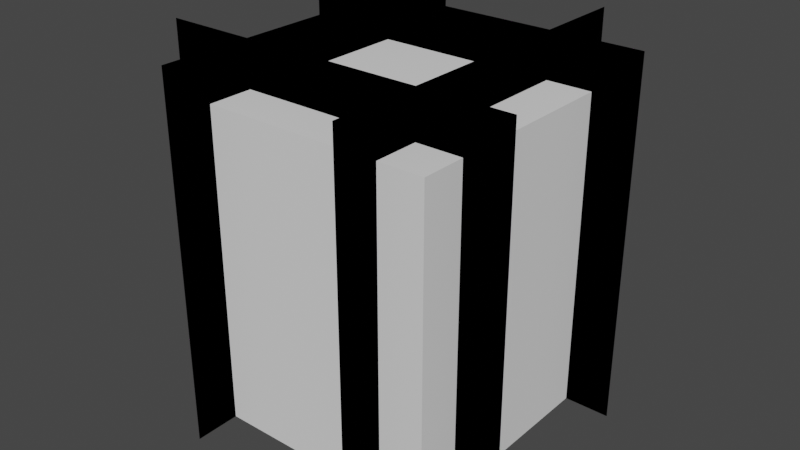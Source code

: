 # Source: crop_block.blend  (saved by Blender 4.2.66; exported with 4.5.12 LTS)
import bpy
from mathutils import Matrix  # noqa: F401  (used for matrix-valued properties, if any)

bpy.ops.wm.read_factory_settings(use_empty=True)
scene = bpy.context.scene
scene.name = 'Scene'

# ---- collections
col_level_of_detail_0 = bpy.data.collections.new('Level of Detail 0'); scene.collection.children.link(col_level_of_detail_0)
col_physics = bpy.data.collections.new('Physics'); scene.collection.children.link(col_physics)

# ---- images (referenced by path relative to the original .blend; pixels are not part of the script)
import os
ASSET_DIR = os.environ.get("B2B_ASSET_DIR", "")  # directory of the original .blend (textures are referenced by path, not embedded)
HERE = os.path.dirname(os.path.abspath(__file__))  # packed textures are extracted next to this script under _unpacked/

def load_image(name, relpath, width, height, colorspace="sRGB"):
    """Load a texture the original file referenced (path relative to the .blend, or extracted next to this script)."""
    p = next((c for c in (os.path.join(HERE, relpath), os.path.join(ASSET_DIR, relpath)) if relpath and os.path.exists(c)), "")
    if p:
        img = bpy.data.images.load(p, check_existing=True)
        img.name = name
    else:  # same state as the original file: an image datablock whose file is absent (Cycles renders it pink)
        img = bpy.data.images.new(name, width, height)
        img.source = "FILE"
        img.filepath = "//" + (relpath or name)
    img.colorspace_settings.name = colorspace
    return img
img_preview = load_image('Preview', '', 16, 16, 'sRGB')

# ---- materials (node trees are filled in below, after node groups)
mat_crop_block = bpy.data.materials.new('crop_block')
mat_crop_block.use_backface_culling = True

# ---- material node trees
mat_crop_block.use_nodes = True; mat_crop_block.node_tree.nodes.clear()
_N = mat_crop_block.node_tree.nodes; _L = mat_crop_block.node_tree.links
n0 = _N.new('ShaderNodeBsdfPrincipled'); n0.name = 'Principled BSDF'; n0.location = (0, 300)
n0.distribution = 'GGX'
n0.subsurface_method = 'BURLEY'
n0.inputs[3].default_value = 1.45
n0.inputs[27].default_value = (0.0, 0.0, 0.0, 1.0)
n0.inputs[28].default_value = 1.0
n1 = _N.new('ShaderNodeOutputMaterial'); n1.name = 'Material Output'; n1.location = (300, 300)
n2 = _N.new('ShaderNodeTexImage'); n2.name = 'Image Texture'; n2.location = (-300, 300)
n2.image = img_preview
n2.interpolation = 'Closest'
_L.new(n0.outputs[0], n1.inputs[0])
_L.new(n2.outputs[0], n0.inputs[0])
n1.is_active_output = True

# ---- world
world_world = bpy.data.worlds.new('World'); scene.world = world_world
world_world.use_nodes = True; world_world.node_tree.nodes.clear()
_N = world_world.node_tree.nodes; _L = world_world.node_tree.links
n0 = _N.new('ShaderNodeOutputWorld'); n0.name = 'World Output'; n0.location = (200, 300)
n1 = _N.new('ShaderNodeBackground'); n1.name = 'Background'; n1.location = (-40, 300)
n1.inputs[0].default_value = (0.05088, 0.05088, 0.05088, 1.0)
_L.new(n1.outputs[0], n0.inputs[0])
n0.is_active_output = True
world_world.color = (0.05088, 0.05088, 0.05088)
world_world.use_sun_shadow = False
world_world.sun_shadow_jitter_overblur = 0.0

# ---- meshes
me_crop_block_body = bpy.data.meshes.new('Crop Block Body')
me_crop_block_body.from_pydata([(-0.508, -0.254, 1.016), (-0.508, -0.254, 0.0), (0.508, -0.254, 1.016), (0.508, -0.254, 0.0), (0.254, -0.508, 1.016), (0.254, -0.508, 0.0), (0.254, 0.508, 1.016), (0.254, 0.508, 0.0), (0.508, 0.254, 1.016), (0.508, 0.254, 0.0), (-0.508, 0.254, 1.016), (-0.508, 0.254, 0.0), (-0.254, 0.508, 1.016), (-0.254, 0.508, 0.0), (-0.254, -0.508, 1.016), (-0.254, -0.508, 0.0)], [], [(0, 1, 3, 2), (4, 5, 7, 6), (8, 10, 11, 9), (12, 14, 15, 13)])
_uv = me_crop_block_body.uv_layers.new(name='UVMap')
_uv.uv.foreach_set('vector', [0.0, 1.0, 0.0, 0.0, 1.0, 0.0, 1.0, 1.0, 0.0, 1.0, 0.0, 0.0, 1.0, 0.0, 1.0, 1.0, 1.0, 1.0, 0.0, 1.0, 0.0, 0.0, 1.0, 0.0, 1.0, 1.0, 0.0, 1.0, 0.0, 0.0, 1.0, 0.0])
me_crop_block_body.materials.append(mat_crop_block)
me_crop_block_body.use_remesh_fix_poles = True
me_crop_block_body.use_remesh_preserve_attributes = False
me_crop_block_body.update()
me_crop_block_physics = bpy.data.meshes.new('Crop Block Physics')
me_crop_block_physics.from_pydata([(-0.3048, -0.3048, 0.0), (-0.3048, -0.3048, 0.6096), (-0.3048, 0.3048, 0.0), (-0.3048, 0.3048, 0.6096), (0.3048, -0.3048, 0.0), (0.3048, -0.3048, 0.6096), (0.3048, 0.3048, 0.0), (0.3048, 0.3048, 0.6096)], [], [(0, 1, 3, 2), (2, 3, 7, 6), (6, 7, 5, 4), (4, 5, 1, 0), (2, 6, 4, 0), (7, 3, 1, 5)])
_uv = me_crop_block_physics.uv_layers.new(name='UVMap')
_uv.uv.foreach_set('vector', [0.375, 0.0, 0.625, 0.0, 0.625, 0.25, 0.375, 0.25, 0.375, 0.25, 0.625, 0.25, 0.625, 0.5, 0.375, 0.5, 0.375, 0.5, 0.625, 0.5, 0.625, 0.75, 0.375, 0.75, 0.375, 0.75, 0.625, 0.75, 0.625, 1.0, 0.375, 1.0, 0.125, 0.5, 0.375, 0.5, 0.375, 0.75, 0.125, 0.75, 0.625, 0.5, 0.875, 0.5, 0.875, 0.75, 0.625, 0.75])
me_crop_block_physics.update()

# ---- objects
ob_crop_block_body = bpy.data.objects.new('Crop Block Body', me_crop_block_body)
ob_crop_block_physics = bpy.data.objects.new('Crop Block Physics', me_crop_block_physics)

# ---- transforms, parenting, visibility, modifiers, constraints
ob_crop_block_body.location = (0.0, 0.0, 0.0)
_m = ob_crop_block_body.modifiers.new('Mirror', 'MIRROR')
_m.use_axis = (True, True, False)
_m.use_mirror_u = True
ob_crop_block_physics.location = (0.0, 0.0, 0.0)
ob_crop_block_physics.scale = (1.25, 1.25, 1.458)

# ---- collection membership
col_level_of_detail_0.objects.link(ob_crop_block_body)
col_physics.objects.link(ob_crop_block_physics)

# ---- scene / render settings (as saved in the file)
scene.frame_start = 0; scene.frame_end = 0; scene.frame_set(4)
scene.render.engine = 'BLENDER_EEVEE_NEXT'
scene.cycles.use_denoising = False
scene.cycles.samples = 128
scene.cycles.sampling_pattern = 'TABULATED_SOBOL'
scene.cycles.use_adaptive_sampling = False
scene.cycles.use_light_tree = False
scene.eevee.gtao_distance = 4096.0
scene.view_settings.view_transform = 'Filmic'
bpy.context.view_layer.update()

# ---- added for rendering (the .blend has no active camera and no usable light): camera, sun
cam_auto = bpy.data.cameras.new('AutoCamera')
cam_auto.lens = 50.0
cam_auto.sensor_width = 36.0
cam_auto.clip_end = 1000.0
ob_auto_camera = bpy.data.objects.new('AutoCamera', cam_auto)
scene.collection.objects.link(ob_auto_camera)
ob_auto_camera.location = (1.62818, -1.95381, 1.81054)
ob_auto_camera.rotation_euler = (1.09748, -7.21219e-08, 0.694738)
scene.camera = ob_auto_camera
light_auto_sun = bpy.data.lights.new('AutoSun', 'SUN')
light_auto_sun.energy = 3.0
light_auto_sun.angle = 0.0523599
ob_auto_sun = bpy.data.objects.new('AutoSun', light_auto_sun)
scene.collection.objects.link(ob_auto_sun)
ob_auto_sun.rotation_euler = (0.872665, 0.174533, 0.523599)
bpy.context.view_layer.update()
